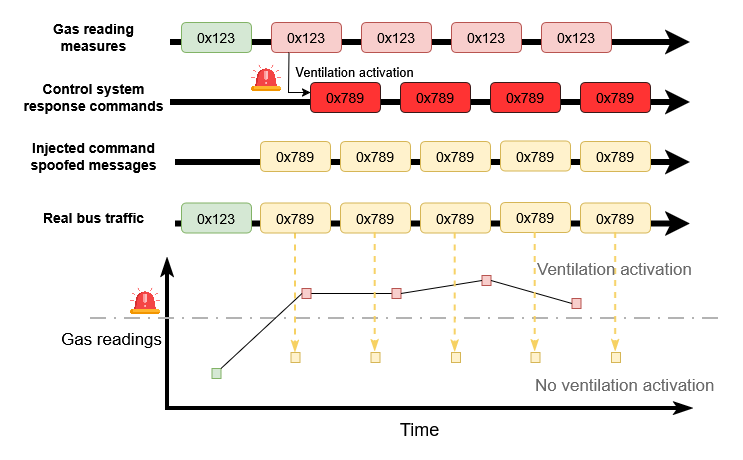

The diagram above was exported from draw.io. Its source (the exported page's mxGraphModel, read from the mxfile embedded in the PNG):
<mxGraphModel dx="1426" dy="-418" grid="1" gridSize="10" guides="1" tooltips="1" connect="1" arrows="1" fold="1" page="1" pageScale="1" pageWidth="827" pageHeight="1169" math="0" shadow="0">
  <root>
    <mxCell id="0" />
    <mxCell id="1" parent="0" />
    <mxCell id="HR2wlYS_Di_BucA2M8wr-7" edge="1" parent="1" style="endArrow=classic;html=1;rounded=0;strokeWidth=6;" value="">
      <mxGeometry height="50" relative="1" width="50" as="geometry">
        <mxPoint x="165" y="1760" as="sourcePoint" />
        <mxPoint x="680" y="1760" as="targetPoint" />
      </mxGeometry>
    </mxCell>
    <mxCell id="HR2wlYS_Di_BucA2M8wr-9" edge="1" parent="1" style="endArrow=classic;html=1;rounded=0;strokeWidth=6;" value="">
      <mxGeometry height="50" relative="1" width="50" as="geometry">
        <mxPoint x="160" y="1700" as="sourcePoint" />
        <mxPoint x="680" y="1700" as="targetPoint" />
      </mxGeometry>
    </mxCell>
    <mxCell id="HR2wlYS_Di_BucA2M8wr-10" edge="1" parent="1" style="endArrow=classic;html=1;rounded=0;strokeWidth=6;" value="">
      <mxGeometry height="50" relative="1" width="50" as="geometry">
        <mxPoint x="160" y="1640" as="sourcePoint" />
        <mxPoint x="680" y="1640" as="targetPoint" />
      </mxGeometry>
    </mxCell>
    <mxCell id="HR2wlYS_Di_BucA2M8wr-15" parent="1" style="text;html=1;whiteSpace=wrap;strokeColor=none;fillColor=none;align=center;verticalAlign=middle;rounded=0;fontSize=14;fontStyle=1" value="Gas reading measures" vertex="1">
      <mxGeometry height="30" width="147" x="10" y="1620" as="geometry" />
    </mxCell>
    <mxCell id="HR2wlYS_Di_BucA2M8wr-16" parent="1" style="text;html=1;whiteSpace=wrap;strokeColor=none;fillColor=none;align=center;verticalAlign=middle;rounded=0;fontSize=14;fontStyle=1" value="Control system response commands" vertex="1">
      <mxGeometry height="30" width="147" x="10" y="1680" as="geometry" />
    </mxCell>
    <mxCell id="HR2wlYS_Di_BucA2M8wr-17" parent="1" style="text;html=1;whiteSpace=wrap;strokeColor=none;fillColor=none;align=center;verticalAlign=middle;rounded=0;fontSize=14;fontStyle=1" value="Injected command spoofed messages" vertex="1">
      <mxGeometry height="30" width="147" x="10" y="1738.5" as="geometry" />
    </mxCell>
    <mxCell id="HR2wlYS_Di_BucA2M8wr-19" parent="1" style="rounded=1;whiteSpace=wrap;html=1;fillColor=#d5e8d4;strokeColor=#82b366;fontSize=14;" value="0x123" vertex="1">
      <mxGeometry height="30" width="70" x="171" y="1620" as="geometry" />
    </mxCell>
    <mxCell id="HR2wlYS_Di_BucA2M8wr-20" parent="1" style="rounded=1;whiteSpace=wrap;html=1;fillColor=#f8cecc;strokeColor=#b85450;fontSize=14;" value="0x123" vertex="1">
      <mxGeometry height="30" width="70" x="261" y="1620" as="geometry" />
    </mxCell>
    <mxCell id="HR2wlYS_Di_BucA2M8wr-21" parent="1" style="rounded=1;whiteSpace=wrap;html=1;fillColor=#f8cecc;strokeColor=#b85450;fontSize=14;" value="0x123" vertex="1">
      <mxGeometry height="30" width="70" x="351" y="1620" as="geometry" />
    </mxCell>
    <mxCell id="HR2wlYS_Di_BucA2M8wr-22" parent="1" style="rounded=1;whiteSpace=wrap;html=1;fillColor=#f8cecc;strokeColor=#b85450;fontSize=14;" value="0x123" vertex="1">
      <mxGeometry height="30" width="70" x="441" y="1620" as="geometry" />
    </mxCell>
    <mxCell id="HR2wlYS_Di_BucA2M8wr-23" parent="1" style="rounded=1;whiteSpace=wrap;html=1;fillColor=#f8cecc;strokeColor=#b85450;fontSize=14;" value="0x123" vertex="1">
      <mxGeometry height="30" width="70" x="531" y="1620" as="geometry" />
    </mxCell>
    <mxCell id="HR2wlYS_Di_BucA2M8wr-43" parent="1" style="rounded=1;whiteSpace=wrap;html=1;fillColor=#fff2cc;strokeColor=#d6b656;fontSize=14;" value="0x789" vertex="1">
      <mxGeometry height="30" width="70" x="250" y="1739" as="geometry" />
    </mxCell>
    <mxCell id="HR2wlYS_Di_BucA2M8wr-44" parent="1" style="rounded=1;whiteSpace=wrap;html=1;fillColor=#fff2cc;strokeColor=#d6b656;fontSize=14;" value="0x789" vertex="1">
      <mxGeometry height="30" width="70" x="330" y="1739" as="geometry" />
    </mxCell>
    <mxCell id="HR2wlYS_Di_BucA2M8wr-45" parent="1" style="rounded=1;whiteSpace=wrap;html=1;fillColor=#fff2cc;strokeColor=#d6b656;fontSize=14;" value="0x789" vertex="1">
      <mxGeometry height="30" width="70" x="410" y="1739" as="geometry" />
    </mxCell>
    <mxCell id="HR2wlYS_Di_BucA2M8wr-54" parent="1" style="rounded=1;whiteSpace=wrap;html=1;fillColor=#fff2cc;strokeColor=#d6b656;fontSize=14;" value="0x789" vertex="1">
      <mxGeometry height="30" width="70" x="490" y="1738.5" as="geometry" />
    </mxCell>
    <mxCell id="HR2wlYS_Di_BucA2M8wr-57" edge="1" parent="1" style="endArrow=classicThin;html=1;rounded=0;strokeWidth=4;startArrow=none;startFill=0;endFill=1;" value="">
      <mxGeometry height="50" relative="1" width="50" as="geometry">
        <mxPoint x="157" y="2006" as="sourcePoint" />
        <mxPoint x="157" y="1856" as="targetPoint" />
      </mxGeometry>
    </mxCell>
    <mxCell id="HR2wlYS_Di_BucA2M8wr-60" connectable="0" parent="HR2wlYS_Di_BucA2M8wr-57" style="edgeLabel;html=1;align=center;verticalAlign=middle;resizable=0;points=[];" value="&lt;font style=&quot;font-size: 17px;&quot;&gt;Gas readings&lt;/font&gt;" vertex="1">
      <mxGeometry relative="1" x="-0.0622" y="-2" as="geometry">
        <mxPoint x="-59" as="offset" />
      </mxGeometry>
    </mxCell>
    <mxCell id="HR2wlYS_Di_BucA2M8wr-58" edge="1" parent="1" style="endArrow=none;html=1;rounded=0;strokeWidth=4;startArrow=classicThin;startFill=1;" value="">
      <mxGeometry height="50" relative="1" width="50" as="geometry">
        <mxPoint x="682" y="2006" as="sourcePoint" />
        <mxPoint x="155" y="2006" as="targetPoint" />
      </mxGeometry>
    </mxCell>
    <mxCell id="HR2wlYS_Di_BucA2M8wr-59" connectable="0" parent="HR2wlYS_Di_BucA2M8wr-58" style="edgeLabel;html=1;align=center;verticalAlign=middle;resizable=0;points=[];" value="&lt;font style=&quot;font-size: 18px;&quot;&gt;Time&lt;/font&gt;" vertex="1">
      <mxGeometry relative="1" x="0.2199" y="2" as="geometry">
        <mxPoint x="47" y="18" as="offset" />
      </mxGeometry>
    </mxCell>
    <mxCell id="HR2wlYS_Di_BucA2M8wr-61" parent="1" style="rounded=0;whiteSpace=wrap;html=1;fillColor=#d5e8d4;strokeColor=#82b366;" value="" vertex="1">
      <mxGeometry height="10" width="9" x="201.5" y="1966" as="geometry" />
    </mxCell>
    <mxCell id="HR2wlYS_Di_BucA2M8wr-69" edge="1" parent="1" source="HR2wlYS_Di_BucA2M8wr-62" style="edgeStyle=orthogonalEdgeStyle;rounded=0;orthogonalLoop=1;jettySize=auto;html=1;entryX=0;entryY=0.5;entryDx=0;entryDy=0;endArrow=none;endFill=0;" target="HR2wlYS_Di_BucA2M8wr-63">
      <mxGeometry relative="1" as="geometry" />
    </mxCell>
    <mxCell id="HR2wlYS_Di_BucA2M8wr-62" parent="1" style="rounded=0;whiteSpace=wrap;html=1;fillColor=#f8cecc;strokeColor=#b85450;" value="" vertex="1">
      <mxGeometry height="10" width="9" x="291.5" y="1886" as="geometry" />
    </mxCell>
    <mxCell id="HR2wlYS_Di_BucA2M8wr-63" parent="1" style="rounded=0;whiteSpace=wrap;html=1;fillColor=#f8cecc;strokeColor=#b85450;" value="" vertex="1">
      <mxGeometry height="10" width="9" x="381.5" y="1886" as="geometry" />
    </mxCell>
    <mxCell id="HR2wlYS_Di_BucA2M8wr-64" parent="1" style="rounded=0;whiteSpace=wrap;html=1;fillColor=#f8cecc;strokeColor=#b85450;" value="" vertex="1">
      <mxGeometry height="10" width="9" x="471.5" y="1873" as="geometry" />
    </mxCell>
    <mxCell id="HR2wlYS_Di_BucA2M8wr-65" parent="1" style="rounded=0;whiteSpace=wrap;html=1;fillColor=#f8cecc;strokeColor=#b85450;" value="" vertex="1">
      <mxGeometry height="10" width="9" x="561.5" y="1896" as="geometry" />
    </mxCell>
    <mxCell id="HR2wlYS_Di_BucA2M8wr-66" edge="1" parent="1" style="endArrow=none;dashed=1;html=1;dashPattern=8 4 1 4;strokeWidth=2;rounded=0;strokeColor=#B3B3B3;" value="">
      <mxGeometry height="50" relative="1" width="50" as="geometry">
        <mxPoint x="80" y="1916" as="sourcePoint" />
        <mxPoint x="710" y="1916" as="targetPoint" />
      </mxGeometry>
    </mxCell>
    <mxCell id="HR2wlYS_Di_BucA2M8wr-68" edge="1" parent="1" source="HR2wlYS_Di_BucA2M8wr-61" style="endArrow=none;html=1;rounded=0;exitX=1;exitY=0;exitDx=0;exitDy=0;entryX=0;entryY=0.5;entryDx=0;entryDy=0;startArrow=none;startFill=0;endFill=0;" target="HR2wlYS_Di_BucA2M8wr-62" value="">
      <mxGeometry height="50" relative="1" width="50" as="geometry">
        <mxPoint x="310" y="1936" as="sourcePoint" />
        <mxPoint x="360" y="1886" as="targetPoint" />
      </mxGeometry>
    </mxCell>
    <mxCell id="HR2wlYS_Di_BucA2M8wr-71" edge="1" parent="1" source="HR2wlYS_Di_BucA2M8wr-63" style="endArrow=none;html=1;rounded=0;exitX=1;exitY=0.5;exitDx=0;exitDy=0;entryX=0;entryY=0.5;entryDx=0;entryDy=0;startArrow=none;startFill=0;endFill=0;" target="HR2wlYS_Di_BucA2M8wr-64" value="">
      <mxGeometry height="50" relative="1" width="50" as="geometry">
        <mxPoint x="360" y="1971" as="sourcePoint" />
        <mxPoint x="430" y="1896" as="targetPoint" />
      </mxGeometry>
    </mxCell>
    <mxCell id="HR2wlYS_Di_BucA2M8wr-72" edge="1" parent="1" source="HR2wlYS_Di_BucA2M8wr-64" style="endArrow=none;html=1;rounded=0;exitX=1;exitY=0.5;exitDx=0;exitDy=0;entryX=0;entryY=0.5;entryDx=0;entryDy=0;startArrow=none;startFill=0;endFill=0;" target="HR2wlYS_Di_BucA2M8wr-65" value="">
      <mxGeometry height="50" relative="1" width="50" as="geometry">
        <mxPoint x="460" y="1951" as="sourcePoint" />
        <mxPoint x="530" y="1876" as="targetPoint" />
      </mxGeometry>
    </mxCell>
    <mxCell id="R_nCf2CjQ1TSCb4oOqym-1" edge="1" parent="1" source="HR2wlYS_Di_BucA2M8wr-20" style="endArrow=classic;html=1;rounded=0;exitX=0.25;exitY=1;exitDx=0;exitDy=0;entryX=0.001;entryY=0.334;entryDx=0;entryDy=0;entryPerimeter=0;" target="R_nCf2CjQ1TSCb4oOqym-3" value="">
      <mxGeometry height="50" relative="1" width="50" as="geometry">
        <Array as="points">
          <mxPoint x="278" y="1690" />
        </Array>
        <mxPoint x="390" y="1800" as="sourcePoint" />
        <mxPoint x="300" y="1691" as="targetPoint" />
      </mxGeometry>
    </mxCell>
    <mxCell id="R_nCf2CjQ1TSCb4oOqym-2" connectable="0" parent="R_nCf2CjQ1TSCb4oOqym-1" style="edgeLabel;html=1;align=center;verticalAlign=middle;resizable=0;points=[];" value="&lt;font style=&quot;font-size: 13px;&quot;&gt;Ventilation activation&lt;/font&gt;" vertex="1">
      <mxGeometry relative="1" x="-0.3791" y="1" as="geometry">
        <mxPoint x="64" as="offset" />
      </mxGeometry>
    </mxCell>
    <mxCell id="R_nCf2CjQ1TSCb4oOqym-3" parent="1" style="rounded=1;whiteSpace=wrap;html=1;fillColor=#FF3333;strokeColor=#371918;fontSize=14;" value="0x789" vertex="1">
      <mxGeometry height="30" width="70" x="300" y="1680" as="geometry" />
    </mxCell>
    <mxCell id="R_nCf2CjQ1TSCb4oOqym-4" parent="1" style="rounded=1;whiteSpace=wrap;html=1;fillColor=#FF3333;strokeColor=#371918;fontSize=14;" value="0x789" vertex="1">
      <mxGeometry height="30" width="70" x="390" y="1680" as="geometry" />
    </mxCell>
    <mxCell id="R_nCf2CjQ1TSCb4oOqym-5" parent="1" style="rounded=1;whiteSpace=wrap;html=1;fillColor=#FF3333;strokeColor=#371918;fontSize=14;" value="0x789" vertex="1">
      <mxGeometry height="30" width="70" x="480" y="1680" as="geometry" />
    </mxCell>
    <mxCell id="R_nCf2CjQ1TSCb4oOqym-6" parent="1" style="rounded=1;whiteSpace=wrap;html=1;fillColor=#FF3333;strokeColor=#371918;fontSize=14;" value="0x789" vertex="1">
      <mxGeometry height="30" width="70" x="570" y="1680" as="geometry" />
    </mxCell>
    <mxCell id="R_nCf2CjQ1TSCb4oOqym-7" parent="1" style="rounded=1;whiteSpace=wrap;html=1;fillColor=#fff2cc;strokeColor=#d6b656;fontSize=14;" value="0x789" vertex="1">
      <mxGeometry height="30" width="70" x="570" y="1739" as="geometry" />
    </mxCell>
    <mxCell id="R_nCf2CjQ1TSCb4oOqym-9" edge="1" parent="1" style="endArrow=classic;html=1;rounded=0;strokeWidth=6;" value="">
      <mxGeometry height="50" relative="1" width="50" as="geometry">
        <mxPoint x="165" y="1821.5" as="sourcePoint" />
        <mxPoint x="680" y="1821.5" as="targetPoint" />
      </mxGeometry>
    </mxCell>
    <mxCell id="R_nCf2CjQ1TSCb4oOqym-10" parent="1" style="text;html=1;whiteSpace=wrap;strokeColor=none;fillColor=none;align=center;verticalAlign=middle;rounded=0;fontSize=14;fontStyle=1" value="Real bus traffic" vertex="1">
      <mxGeometry height="30" width="147" x="10" y="1800" as="geometry" />
    </mxCell>
    <mxCell id="R_nCf2CjQ1TSCb4oOqym-11" parent="1" style="rounded=1;whiteSpace=wrap;html=1;fillColor=#d5e8d4;strokeColor=#82b366;fontSize=14;" value="0x123" vertex="1">
      <mxGeometry height="30" width="70" x="171" y="1800.5" as="geometry" />
    </mxCell>
    <mxCell id="R_nCf2CjQ1TSCb4oOqym-31" edge="1" parent="1" source="R_nCf2CjQ1TSCb4oOqym-12" style="edgeStyle=orthogonalEdgeStyle;rounded=0;orthogonalLoop=1;jettySize=auto;html=1;entryX=0.5;entryY=0;entryDx=0;entryDy=0;dashed=1;endArrow=classicThin;endFill=1;strokeWidth=2;strokeColor=#F6D163;fillColor=#fff2cc;" target="R_nCf2CjQ1TSCb4oOqym-24">
      <mxGeometry relative="1" as="geometry" />
    </mxCell>
    <mxCell id="R_nCf2CjQ1TSCb4oOqym-12" parent="1" style="rounded=1;whiteSpace=wrap;html=1;fillColor=#fff2cc;strokeColor=#d6b656;fontSize=14;" value="0x789" vertex="1">
      <mxGeometry height="30" width="70" x="250" y="1800.5" as="geometry" />
    </mxCell>
    <mxCell id="R_nCf2CjQ1TSCb4oOqym-13" parent="1" style="rounded=1;whiteSpace=wrap;html=1;fillColor=#fff2cc;strokeColor=#d6b656;fontSize=14;" value="0x789" vertex="1">
      <mxGeometry height="30" width="70" x="330" y="1800.5" as="geometry" />
    </mxCell>
    <mxCell id="R_nCf2CjQ1TSCb4oOqym-14" parent="1" style="rounded=1;whiteSpace=wrap;html=1;fillColor=#fff2cc;strokeColor=#d6b656;fontSize=14;" value="0x789" vertex="1">
      <mxGeometry height="30" width="70" x="410" y="1800.5" as="geometry" />
    </mxCell>
    <mxCell id="R_nCf2CjQ1TSCb4oOqym-15" parent="1" style="rounded=1;whiteSpace=wrap;html=1;fillColor=#fff2cc;strokeColor=#d6b656;fontSize=14;" value="0x789" vertex="1">
      <mxGeometry height="30" width="70" x="490" y="1800" as="geometry" />
    </mxCell>
    <mxCell id="R_nCf2CjQ1TSCb4oOqym-16" parent="1" style="rounded=1;whiteSpace=wrap;html=1;fillColor=#fff2cc;strokeColor=#d6b656;fontSize=14;" value="0x789" vertex="1">
      <mxGeometry height="30" width="70" x="570" y="1800.5" as="geometry" />
    </mxCell>
    <mxCell id="R_nCf2CjQ1TSCb4oOqym-17" parent="1" style="shape=image;verticalLabelPosition=bottom;labelBackgroundColor=default;verticalAlign=top;aspect=fixed;imageAspect=0;image=data:image/png,(base64 omitted: 25604 chars);" value="" vertex="1">
      <mxGeometry height="30" width="30" x="120" y="1883" as="geometry" />
    </mxCell>
    <mxCell id="R_nCf2CjQ1TSCb4oOqym-19" parent="1" style="shape=image;verticalLabelPosition=bottom;labelBackgroundColor=default;verticalAlign=top;aspect=fixed;imageAspect=0;image=data:image/png,(base64 omitted: 25604 chars);" value="" vertex="1">
      <mxGeometry height="30" width="30" x="241" y="1660" as="geometry" />
    </mxCell>
    <mxCell id="R_nCf2CjQ1TSCb4oOqym-24" parent="1" style="rounded=0;whiteSpace=wrap;html=1;fillColor=#fff2cc;strokeColor=#d6b656;" value="" vertex="1">
      <mxGeometry height="10" width="9" x="280.5" y="1950" as="geometry" />
    </mxCell>
    <mxCell id="R_nCf2CjQ1TSCb4oOqym-25" parent="1" style="rounded=0;whiteSpace=wrap;html=1;fillColor=#fff2cc;strokeColor=#d6b656;" value="" vertex="1">
      <mxGeometry height="10" width="9" x="360.5" y="1950" as="geometry" />
    </mxCell>
    <mxCell id="R_nCf2CjQ1TSCb4oOqym-26" parent="1" style="rounded=0;whiteSpace=wrap;html=1;fillColor=#fff2cc;strokeColor=#d6b656;" value="" vertex="1">
      <mxGeometry height="10" width="9" x="441" y="1950" as="geometry" />
    </mxCell>
    <mxCell id="R_nCf2CjQ1TSCb4oOqym-27" parent="1" style="rounded=0;whiteSpace=wrap;html=1;fillColor=#fff2cc;strokeColor=#d6b656;" value="" vertex="1">
      <mxGeometry height="10" width="9" x="520.5" y="1950" as="geometry" />
    </mxCell>
    <mxCell id="R_nCf2CjQ1TSCb4oOqym-30" parent="1" style="rounded=0;whiteSpace=wrap;html=1;fillColor=#fff2cc;strokeColor=#d6b656;" value="" vertex="1">
      <mxGeometry height="10" width="9" x="601" y="1950" as="geometry" />
    </mxCell>
    <mxCell id="R_nCf2CjQ1TSCb4oOqym-32" edge="1" parent="1" style="edgeStyle=orthogonalEdgeStyle;rounded=0;orthogonalLoop=1;jettySize=auto;html=1;entryX=0.5;entryY=0;entryDx=0;entryDy=0;dashed=1;endArrow=classicThin;endFill=1;strokeWidth=2;strokeColor=#F6D163;fillColor=#fff2cc;">
      <mxGeometry relative="1" as="geometry">
        <mxPoint x="364.66" y="1830" as="sourcePoint" />
        <mxPoint x="364.66" y="1949" as="targetPoint" />
      </mxGeometry>
    </mxCell>
    <mxCell id="R_nCf2CjQ1TSCb4oOqym-33" edge="1" parent="1" style="edgeStyle=orthogonalEdgeStyle;rounded=0;orthogonalLoop=1;jettySize=auto;html=1;entryX=0.5;entryY=0;entryDx=0;entryDy=0;dashed=1;endArrow=classicThin;endFill=1;strokeWidth=2;strokeColor=#F6D163;fillColor=#fff2cc;">
      <mxGeometry relative="1" as="geometry">
        <mxPoint x="444.65999999999997" y="1830.5" as="sourcePoint" />
        <mxPoint x="444.65999999999997" y="1949.5" as="targetPoint" />
      </mxGeometry>
    </mxCell>
    <mxCell id="R_nCf2CjQ1TSCb4oOqym-34" edge="1" parent="1" style="edgeStyle=orthogonalEdgeStyle;rounded=0;orthogonalLoop=1;jettySize=auto;html=1;entryX=0.5;entryY=0;entryDx=0;entryDy=0;dashed=1;endArrow=classicThin;endFill=1;strokeWidth=2;strokeColor=#F6D163;fillColor=#fff2cc;">
      <mxGeometry relative="1" as="geometry">
        <mxPoint x="524.66" y="1830" as="sourcePoint" />
        <mxPoint x="524.66" y="1949" as="targetPoint" />
      </mxGeometry>
    </mxCell>
    <mxCell id="R_nCf2CjQ1TSCb4oOqym-35" edge="1" parent="1" style="edgeStyle=orthogonalEdgeStyle;rounded=0;orthogonalLoop=1;jettySize=auto;html=1;entryX=0.5;entryY=0;entryDx=0;entryDy=0;dashed=1;endArrow=classicThin;endFill=1;strokeWidth=2;strokeColor=#F6D163;fillColor=#fff2cc;">
      <mxGeometry relative="1" as="geometry">
        <mxPoint x="605.16" y="1830" as="sourcePoint" />
        <mxPoint x="605.16" y="1949" as="targetPoint" />
      </mxGeometry>
    </mxCell>
    <mxCell id="R_nCf2CjQ1TSCb4oOqym-36" parent="1" style="text;whiteSpace=wrap;html=1;fontColor=#6A6A6A;" value="&lt;font style=&quot;font-size: 17px;&quot;&gt;Ventilation activation&lt;/font&gt;" vertex="1">
      <mxGeometry height="40" width="168.5" x="524.5" y="1850" as="geometry" />
    </mxCell>
    <mxCell id="R_nCf2CjQ1TSCb4oOqym-37" parent="1" style="text;whiteSpace=wrap;html=1;fontColor=#6A6A6A;" value="&lt;font style=&quot;font-size: 17px;&quot;&gt;No ventilation activation&lt;/font&gt;" vertex="1">
      <mxGeometry height="40" width="190" x="523" y="1966" as="geometry" />
    </mxCell>
  </root>
</mxGraphModel>